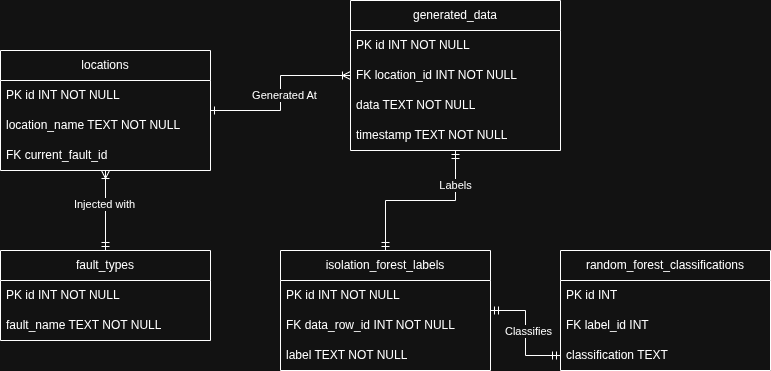

The diagram above was exported from draw.io. Its source (the exported page's mxGraphModel, read from the mxfile embedded in the PNG):
<mxGraphModel dx="1414" dy="825" grid="1" gridSize="10" guides="1" tooltips="1" connect="1" arrows="1" fold="1" page="1" pageScale="1" pageWidth="850" pageHeight="1100" math="0" shadow="0">
  <root>
    <mxCell id="0" />
    <mxCell id="1" parent="0" />
    <mxCell id="dexq9g5e737lXxBXHncM-1" edge="1" parent="1" source="dexq9g5e737lXxBXHncM-2" style="edgeStyle=orthogonalEdgeStyle;rounded=0;orthogonalLoop=1;jettySize=auto;html=1;entryX=0;entryY=0.5;entryDx=0;entryDy=0;startArrow=ERone;startFill=0;endArrow=ERoneToMany;endFill=0;" target="dexq9g5e737lXxBXHncM-9">
      <mxGeometry relative="1" as="geometry" />
    </mxCell>
    <mxCell id="dexq9g5e737lXxBXHncM-54" connectable="0" parent="dexq9g5e737lXxBXHncM-1" style="edgeLabel;html=1;align=center;verticalAlign=middle;resizable=0;points=[];" value="Generated At" vertex="1">
      <mxGeometry relative="1" x="-0.0171" y="-3" as="geometry">
        <mxPoint as="offset" />
      </mxGeometry>
    </mxCell>
    <mxCell id="dexq9g5e737lXxBXHncM-2" parent="1" style="swimlane;fontStyle=0;childLayout=stackLayout;horizontal=1;startSize=30;horizontalStack=0;resizeParent=1;resizeParentMax=0;resizeLast=0;collapsible=1;marginBottom=0;whiteSpace=wrap;html=1;" value="locations" vertex="1">
      <mxGeometry height="120" width="210" x="120" y="80" as="geometry" />
    </mxCell>
    <mxCell id="dexq9g5e737lXxBXHncM-3" parent="dexq9g5e737lXxBXHncM-2" style="text;strokeColor=none;fillColor=none;align=left;verticalAlign=middle;spacingLeft=4;spacingRight=4;overflow=hidden;points=[[0,0.5],[1,0.5]];portConstraint=eastwest;rotatable=0;whiteSpace=wrap;html=1;" value="PK id INT NOT NULL" vertex="1">
      <mxGeometry height="30" width="210" y="30" as="geometry" />
    </mxCell>
    <mxCell id="dexq9g5e737lXxBXHncM-4" parent="dexq9g5e737lXxBXHncM-2" style="text;strokeColor=none;fillColor=none;align=left;verticalAlign=middle;spacingLeft=4;spacingRight=4;overflow=hidden;points=[[0,0.5],[1,0.5]];portConstraint=eastwest;rotatable=0;whiteSpace=wrap;html=1;" value="location_name TEXT NOT NULL" vertex="1">
      <mxGeometry height="30" width="210" y="60" as="geometry" />
    </mxCell>
    <mxCell id="dexq9g5e737lXxBXHncM-5" parent="dexq9g5e737lXxBXHncM-2" style="text;strokeColor=none;fillColor=none;align=left;verticalAlign=middle;spacingLeft=4;spacingRight=4;overflow=hidden;points=[[0,0.5],[1,0.5]];portConstraint=eastwest;rotatable=0;whiteSpace=wrap;html=1;" value="FK current_fault_id&amp;nbsp;" vertex="1">
      <mxGeometry height="30" width="210" y="90" as="geometry" />
    </mxCell>
    <mxCell id="dexq9g5e737lXxBXHncM-6" edge="1" parent="1" source="dexq9g5e737lXxBXHncM-7" style="edgeStyle=orthogonalEdgeStyle;rounded=0;orthogonalLoop=1;jettySize=auto;html=1;entryX=0.5;entryY=0;entryDx=0;entryDy=0;endArrow=ERmandOne;endFill=0;startArrow=ERmandOne;startFill=0;" target="dexq9g5e737lXxBXHncM-13" value="">
      <mxGeometry relative="1" as="geometry" />
    </mxCell>
    <mxCell id="dexq9g5e737lXxBXHncM-55" connectable="0" parent="dexq9g5e737lXxBXHncM-6" style="edgeLabel;html=1;align=center;verticalAlign=middle;resizable=0;points=[];" value="Labels" vertex="1">
      <mxGeometry relative="1" x="-0.6" y="-1" as="geometry">
        <mxPoint as="offset" />
      </mxGeometry>
    </mxCell>
    <mxCell id="dexq9g5e737lXxBXHncM-7" parent="1" style="swimlane;fontStyle=0;childLayout=stackLayout;horizontal=1;startSize=30;horizontalStack=0;resizeParent=1;resizeParentMax=0;resizeLast=0;collapsible=1;marginBottom=0;whiteSpace=wrap;html=1;" value="generated_data" vertex="1">
      <mxGeometry height="150" width="210" x="470" y="30" as="geometry" />
    </mxCell>
    <mxCell id="dexq9g5e737lXxBXHncM-8" parent="dexq9g5e737lXxBXHncM-7" style="text;strokeColor=none;fillColor=none;align=left;verticalAlign=middle;spacingLeft=4;spacingRight=4;overflow=hidden;points=[[0,0.5],[1,0.5]];portConstraint=eastwest;rotatable=0;whiteSpace=wrap;html=1;" value="PK id INT NOT NULL" vertex="1">
      <mxGeometry height="30" width="210" y="30" as="geometry" />
    </mxCell>
    <mxCell id="dexq9g5e737lXxBXHncM-9" parent="dexq9g5e737lXxBXHncM-7" style="text;strokeColor=none;fillColor=none;align=left;verticalAlign=middle;spacingLeft=4;spacingRight=4;overflow=hidden;points=[[0,0.5],[1,0.5]];portConstraint=eastwest;rotatable=0;whiteSpace=wrap;html=1;" value="FK location_id INT NOT NULL" vertex="1">
      <mxGeometry height="30" width="210" y="60" as="geometry" />
    </mxCell>
    <mxCell id="dexq9g5e737lXxBXHncM-10" parent="dexq9g5e737lXxBXHncM-7" style="text;strokeColor=none;fillColor=none;align=left;verticalAlign=middle;spacingLeft=4;spacingRight=4;overflow=hidden;points=[[0,0.5],[1,0.5]];portConstraint=eastwest;rotatable=0;whiteSpace=wrap;html=1;" value="data TEXT NOT NULL" vertex="1">
      <mxGeometry height="30" width="210" y="90" as="geometry" />
    </mxCell>
    <mxCell id="dexq9g5e737lXxBXHncM-11" parent="dexq9g5e737lXxBXHncM-7" style="text;strokeColor=none;fillColor=none;align=left;verticalAlign=middle;spacingLeft=4;spacingRight=4;overflow=hidden;points=[[0,0.5],[1,0.5]];portConstraint=eastwest;rotatable=0;whiteSpace=wrap;html=1;" value="timestamp TEXT NOT NULL" vertex="1">
      <mxGeometry height="30" width="210" y="120" as="geometry" />
    </mxCell>
    <mxCell id="dexq9g5e737lXxBXHncM-12" edge="1" parent="1" source="dexq9g5e737lXxBXHncM-13" style="edgeStyle=orthogonalEdgeStyle;rounded=0;orthogonalLoop=1;jettySize=auto;html=1;endArrow=ERmandOne;endFill=0;startArrow=ERmandOne;startFill=0;" target="dexq9g5e737lXxBXHncM-20" value="">
      <mxGeometry relative="1" as="geometry" />
    </mxCell>
    <mxCell id="dexq9g5e737lXxBXHncM-56" connectable="0" parent="dexq9g5e737lXxBXHncM-12" style="edgeLabel;html=1;align=center;verticalAlign=middle;resizable=0;points=[];" value="Classifies" vertex="1">
      <mxGeometry relative="1" x="-0.0435" y="2" as="geometry">
        <mxPoint as="offset" />
      </mxGeometry>
    </mxCell>
    <mxCell id="dexq9g5e737lXxBXHncM-13" parent="1" style="swimlane;fontStyle=0;childLayout=stackLayout;horizontal=1;startSize=30;horizontalStack=0;resizeParent=1;resizeParentMax=0;resizeLast=0;collapsible=1;marginBottom=0;whiteSpace=wrap;html=1;" value="isolation_forest_labels" vertex="1">
      <mxGeometry height="120" width="210" x="400" y="280" as="geometry" />
    </mxCell>
    <mxCell id="dexq9g5e737lXxBXHncM-14" parent="dexq9g5e737lXxBXHncM-13" style="text;strokeColor=none;fillColor=none;align=left;verticalAlign=middle;spacingLeft=4;spacingRight=4;overflow=hidden;points=[[0,0.5],[1,0.5]];portConstraint=eastwest;rotatable=0;whiteSpace=wrap;html=1;" value="PK id INT NOT NULL" vertex="1">
      <mxGeometry height="30" width="210" y="30" as="geometry" />
    </mxCell>
    <mxCell id="dexq9g5e737lXxBXHncM-15" parent="dexq9g5e737lXxBXHncM-13" style="text;strokeColor=none;fillColor=none;align=left;verticalAlign=middle;spacingLeft=4;spacingRight=4;overflow=hidden;points=[[0,0.5],[1,0.5]];portConstraint=eastwest;rotatable=0;whiteSpace=wrap;html=1;" value="FK data_row_id INT NOT NULL" vertex="1">
      <mxGeometry height="30" width="210" y="60" as="geometry" />
    </mxCell>
    <mxCell id="dexq9g5e737lXxBXHncM-16" parent="dexq9g5e737lXxBXHncM-13" style="text;strokeColor=none;fillColor=none;align=left;verticalAlign=middle;spacingLeft=4;spacingRight=4;overflow=hidden;points=[[0,0.5],[1,0.5]];portConstraint=eastwest;rotatable=0;whiteSpace=wrap;html=1;" value="label TEXT NOT NULL" vertex="1">
      <mxGeometry height="30" width="210" y="90" as="geometry" />
    </mxCell>
    <mxCell id="dexq9g5e737lXxBXHncM-17" parent="1" style="swimlane;fontStyle=0;childLayout=stackLayout;horizontal=1;startSize=30;horizontalStack=0;resizeParent=1;resizeParentMax=0;resizeLast=0;collapsible=1;marginBottom=0;whiteSpace=wrap;html=1;" value="random_forest_classifications" vertex="1">
      <mxGeometry height="120" width="210" x="680" y="280" as="geometry" />
    </mxCell>
    <mxCell id="dexq9g5e737lXxBXHncM-18" parent="dexq9g5e737lXxBXHncM-17" style="text;strokeColor=none;fillColor=none;align=left;verticalAlign=middle;spacingLeft=4;spacingRight=4;overflow=hidden;points=[[0,0.5],[1,0.5]];portConstraint=eastwest;rotatable=0;whiteSpace=wrap;html=1;" value="PK id INT" vertex="1">
      <mxGeometry height="30" width="210" y="30" as="geometry" />
    </mxCell>
    <mxCell id="dexq9g5e737lXxBXHncM-19" parent="dexq9g5e737lXxBXHncM-17" style="text;strokeColor=none;fillColor=none;align=left;verticalAlign=middle;spacingLeft=4;spacingRight=4;overflow=hidden;points=[[0,0.5],[1,0.5]];portConstraint=eastwest;rotatable=0;whiteSpace=wrap;html=1;" value="FK label_id INT&amp;nbsp;" vertex="1">
      <mxGeometry height="30" width="210" y="60" as="geometry" />
    </mxCell>
    <mxCell id="dexq9g5e737lXxBXHncM-20" parent="dexq9g5e737lXxBXHncM-17" style="text;strokeColor=none;fillColor=none;align=left;verticalAlign=middle;spacingLeft=4;spacingRight=4;overflow=hidden;points=[[0,0.5],[1,0.5]];portConstraint=eastwest;rotatable=0;whiteSpace=wrap;html=1;" value="classification TEXT" vertex="1">
      <mxGeometry height="30" width="210" y="90" as="geometry" />
    </mxCell>
    <mxCell id="dexq9g5e737lXxBXHncM-21" edge="1" parent="1" source="dexq9g5e737lXxBXHncM-22" style="edgeStyle=orthogonalEdgeStyle;rounded=0;orthogonalLoop=1;jettySize=auto;html=1;startArrow=ERmandOne;startFill=0;endArrow=ERoneToMany;endFill=0;" target="dexq9g5e737lXxBXHncM-2" value="">
      <mxGeometry relative="1" as="geometry">
        <Array as="points" />
      </mxGeometry>
    </mxCell>
    <mxCell id="dexq9g5e737lXxBXHncM-57" connectable="0" parent="dexq9g5e737lXxBXHncM-21" style="edgeLabel;html=1;align=center;verticalAlign=middle;resizable=0;points=[];" value="Injected with" vertex="1">
      <mxGeometry relative="1" x="0.175" y="2" as="geometry">
        <mxPoint as="offset" />
      </mxGeometry>
    </mxCell>
    <mxCell id="dexq9g5e737lXxBXHncM-22" parent="1" style="swimlane;fontStyle=0;childLayout=stackLayout;horizontal=1;startSize=30;horizontalStack=0;resizeParent=1;resizeParentMax=0;resizeLast=0;collapsible=1;marginBottom=0;whiteSpace=wrap;html=1;" value="fault_types" vertex="1">
      <mxGeometry height="90" width="210" x="120" y="280" as="geometry" />
    </mxCell>
    <mxCell id="dexq9g5e737lXxBXHncM-23" parent="dexq9g5e737lXxBXHncM-22" style="text;strokeColor=none;fillColor=none;align=left;verticalAlign=middle;spacingLeft=4;spacingRight=4;overflow=hidden;points=[[0,0.5],[1,0.5]];portConstraint=eastwest;rotatable=0;whiteSpace=wrap;html=1;" value="PK id INT NOT NULL" vertex="1">
      <mxGeometry height="30" width="210" y="30" as="geometry" />
    </mxCell>
    <mxCell id="dexq9g5e737lXxBXHncM-24" parent="dexq9g5e737lXxBXHncM-22" style="text;strokeColor=none;fillColor=none;align=left;verticalAlign=middle;spacingLeft=4;spacingRight=4;overflow=hidden;points=[[0,0.5],[1,0.5]];portConstraint=eastwest;rotatable=0;whiteSpace=wrap;html=1;" value="fault_name TEXT NOT NULL" vertex="1">
      <mxGeometry height="30" width="210" y="60" as="geometry" />
    </mxCell>
  </root>
</mxGraphModel>